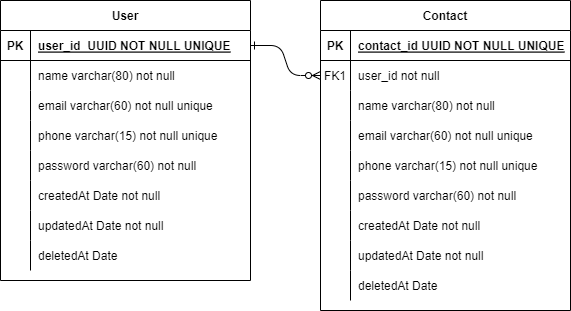

The diagram above was exported from draw.io. Its source (the exported page's mxGraphModel, read from the mxfile embedded in the PNG):
<mxGraphModel dx="1050" dy="573" grid="1" gridSize="10" guides="1" tooltips="1" connect="1" arrows="1" fold="1" page="1" pageScale="1" pageWidth="850" pageHeight="1100" math="0" shadow="0" extFonts="Permanent Marker^https://fonts.googleapis.com/css?family=Permanent+Marker">
  <root>
    <mxCell id="0" />
    <mxCell id="1" parent="0" />
    <mxCell id="C-vyLk0tnHw3VtMMgP7b-1" value="" style="edgeStyle=entityRelationEdgeStyle;endArrow=ERzeroToMany;startArrow=ERone;endFill=1;startFill=0;" parent="1" source="C-vyLk0tnHw3VtMMgP7b-24" target="C-vyLk0tnHw3VtMMgP7b-6" edge="1">
      <mxGeometry width="100" height="100" relative="1" as="geometry">
        <mxPoint x="340" y="720" as="sourcePoint" />
        <mxPoint x="440" y="620" as="targetPoint" />
      </mxGeometry>
    </mxCell>
    <mxCell id="C-vyLk0tnHw3VtMMgP7b-2" value="Contact" style="shape=table;startSize=30;container=1;collapsible=1;childLayout=tableLayout;fixedRows=1;rowLines=0;fontStyle=1;align=center;resizeLast=1;" parent="1" vertex="1">
      <mxGeometry x="450" y="120" width="250" height="310" as="geometry" />
    </mxCell>
    <mxCell id="C-vyLk0tnHw3VtMMgP7b-3" value="" style="shape=partialRectangle;collapsible=0;dropTarget=0;pointerEvents=0;fillColor=none;points=[[0,0.5],[1,0.5]];portConstraint=eastwest;top=0;left=0;right=0;bottom=1;" parent="C-vyLk0tnHw3VtMMgP7b-2" vertex="1">
      <mxGeometry y="30" width="250" height="30" as="geometry" />
    </mxCell>
    <mxCell id="C-vyLk0tnHw3VtMMgP7b-4" value="PK" style="shape=partialRectangle;overflow=hidden;connectable=0;fillColor=none;top=0;left=0;bottom=0;right=0;fontStyle=1;" parent="C-vyLk0tnHw3VtMMgP7b-3" vertex="1">
      <mxGeometry width="30" height="30" as="geometry">
        <mxRectangle width="30" height="30" as="alternateBounds" />
      </mxGeometry>
    </mxCell>
    <mxCell id="C-vyLk0tnHw3VtMMgP7b-5" value="contact_id UUID NOT NULL UNIQUE" style="shape=partialRectangle;overflow=hidden;connectable=0;fillColor=none;top=0;left=0;bottom=0;right=0;align=left;spacingLeft=6;fontStyle=5;" parent="C-vyLk0tnHw3VtMMgP7b-3" vertex="1">
      <mxGeometry x="30" width="220" height="30" as="geometry">
        <mxRectangle width="220" height="30" as="alternateBounds" />
      </mxGeometry>
    </mxCell>
    <mxCell id="C-vyLk0tnHw3VtMMgP7b-6" value="" style="shape=partialRectangle;collapsible=0;dropTarget=0;pointerEvents=0;fillColor=none;points=[[0,0.5],[1,0.5]];portConstraint=eastwest;top=0;left=0;right=0;bottom=0;" parent="C-vyLk0tnHw3VtMMgP7b-2" vertex="1">
      <mxGeometry y="60" width="250" height="30" as="geometry" />
    </mxCell>
    <mxCell id="C-vyLk0tnHw3VtMMgP7b-7" value="FK1" style="shape=partialRectangle;overflow=hidden;connectable=0;fillColor=none;top=0;left=0;bottom=0;right=0;" parent="C-vyLk0tnHw3VtMMgP7b-6" vertex="1">
      <mxGeometry width="30" height="30" as="geometry">
        <mxRectangle width="30" height="30" as="alternateBounds" />
      </mxGeometry>
    </mxCell>
    <mxCell id="C-vyLk0tnHw3VtMMgP7b-8" value="user_id not null" style="shape=partialRectangle;overflow=hidden;connectable=0;fillColor=none;top=0;left=0;bottom=0;right=0;align=left;spacingLeft=6;" parent="C-vyLk0tnHw3VtMMgP7b-6" vertex="1">
      <mxGeometry x="30" width="220" height="30" as="geometry">
        <mxRectangle width="220" height="30" as="alternateBounds" />
      </mxGeometry>
    </mxCell>
    <mxCell id="C-vyLk0tnHw3VtMMgP7b-9" value="" style="shape=partialRectangle;collapsible=0;dropTarget=0;pointerEvents=0;fillColor=none;points=[[0,0.5],[1,0.5]];portConstraint=eastwest;top=0;left=0;right=0;bottom=0;" parent="C-vyLk0tnHw3VtMMgP7b-2" vertex="1">
      <mxGeometry y="90" width="250" height="30" as="geometry" />
    </mxCell>
    <mxCell id="C-vyLk0tnHw3VtMMgP7b-10" value="" style="shape=partialRectangle;overflow=hidden;connectable=0;fillColor=none;top=0;left=0;bottom=0;right=0;" parent="C-vyLk0tnHw3VtMMgP7b-9" vertex="1">
      <mxGeometry width="30" height="30" as="geometry">
        <mxRectangle width="30" height="30" as="alternateBounds" />
      </mxGeometry>
    </mxCell>
    <mxCell id="C-vyLk0tnHw3VtMMgP7b-11" value="name varchar(80) not null" style="shape=partialRectangle;overflow=hidden;connectable=0;fillColor=none;top=0;left=0;bottom=0;right=0;align=left;spacingLeft=6;" parent="C-vyLk0tnHw3VtMMgP7b-9" vertex="1">
      <mxGeometry x="30" width="220" height="30" as="geometry">
        <mxRectangle width="220" height="30" as="alternateBounds" />
      </mxGeometry>
    </mxCell>
    <mxCell id="BZOb23lt10G6UHbAy68A-24" value="" style="shape=partialRectangle;collapsible=0;dropTarget=0;pointerEvents=0;fillColor=none;points=[[0,0.5],[1,0.5]];portConstraint=eastwest;top=0;left=0;right=0;bottom=0;" vertex="1" parent="C-vyLk0tnHw3VtMMgP7b-2">
      <mxGeometry y="120" width="250" height="30" as="geometry" />
    </mxCell>
    <mxCell id="BZOb23lt10G6UHbAy68A-25" value="" style="shape=partialRectangle;overflow=hidden;connectable=0;fillColor=none;top=0;left=0;bottom=0;right=0;" vertex="1" parent="BZOb23lt10G6UHbAy68A-24">
      <mxGeometry width="30" height="30" as="geometry">
        <mxRectangle width="30" height="30" as="alternateBounds" />
      </mxGeometry>
    </mxCell>
    <mxCell id="BZOb23lt10G6UHbAy68A-26" value="email varchar(60) not null unique" style="shape=partialRectangle;overflow=hidden;connectable=0;fillColor=none;top=0;left=0;bottom=0;right=0;align=left;spacingLeft=6;" vertex="1" parent="BZOb23lt10G6UHbAy68A-24">
      <mxGeometry x="30" width="220" height="30" as="geometry">
        <mxRectangle width="220" height="30" as="alternateBounds" />
      </mxGeometry>
    </mxCell>
    <mxCell id="BZOb23lt10G6UHbAy68A-27" value="" style="shape=partialRectangle;collapsible=0;dropTarget=0;pointerEvents=0;fillColor=none;points=[[0,0.5],[1,0.5]];portConstraint=eastwest;top=0;left=0;right=0;bottom=0;" vertex="1" parent="C-vyLk0tnHw3VtMMgP7b-2">
      <mxGeometry y="150" width="250" height="30" as="geometry" />
    </mxCell>
    <mxCell id="BZOb23lt10G6UHbAy68A-28" value="" style="shape=partialRectangle;overflow=hidden;connectable=0;fillColor=none;top=0;left=0;bottom=0;right=0;" vertex="1" parent="BZOb23lt10G6UHbAy68A-27">
      <mxGeometry width="30" height="30" as="geometry">
        <mxRectangle width="30" height="30" as="alternateBounds" />
      </mxGeometry>
    </mxCell>
    <mxCell id="BZOb23lt10G6UHbAy68A-29" value="phone varchar(15) not null unique" style="shape=partialRectangle;overflow=hidden;connectable=0;fillColor=none;top=0;left=0;bottom=0;right=0;align=left;spacingLeft=6;" vertex="1" parent="BZOb23lt10G6UHbAy68A-27">
      <mxGeometry x="30" width="220" height="30" as="geometry">
        <mxRectangle width="220" height="30" as="alternateBounds" />
      </mxGeometry>
    </mxCell>
    <mxCell id="BZOb23lt10G6UHbAy68A-30" value="" style="shape=partialRectangle;collapsible=0;dropTarget=0;pointerEvents=0;fillColor=none;points=[[0,0.5],[1,0.5]];portConstraint=eastwest;top=0;left=0;right=0;bottom=0;" vertex="1" parent="C-vyLk0tnHw3VtMMgP7b-2">
      <mxGeometry y="180" width="250" height="30" as="geometry" />
    </mxCell>
    <mxCell id="BZOb23lt10G6UHbAy68A-31" value="" style="shape=partialRectangle;overflow=hidden;connectable=0;fillColor=none;top=0;left=0;bottom=0;right=0;" vertex="1" parent="BZOb23lt10G6UHbAy68A-30">
      <mxGeometry width="30" height="30" as="geometry">
        <mxRectangle width="30" height="30" as="alternateBounds" />
      </mxGeometry>
    </mxCell>
    <mxCell id="BZOb23lt10G6UHbAy68A-32" value="password varchar(60) not null" style="shape=partialRectangle;overflow=hidden;connectable=0;fillColor=none;top=0;left=0;bottom=0;right=0;align=left;spacingLeft=6;" vertex="1" parent="BZOb23lt10G6UHbAy68A-30">
      <mxGeometry x="30" width="220" height="30" as="geometry">
        <mxRectangle width="220" height="30" as="alternateBounds" />
      </mxGeometry>
    </mxCell>
    <mxCell id="BZOb23lt10G6UHbAy68A-33" value="" style="shape=partialRectangle;collapsible=0;dropTarget=0;pointerEvents=0;fillColor=none;points=[[0,0.5],[1,0.5]];portConstraint=eastwest;top=0;left=0;right=0;bottom=0;" vertex="1" parent="C-vyLk0tnHw3VtMMgP7b-2">
      <mxGeometry y="210" width="250" height="30" as="geometry" />
    </mxCell>
    <mxCell id="BZOb23lt10G6UHbAy68A-34" value="" style="shape=partialRectangle;overflow=hidden;connectable=0;fillColor=none;top=0;left=0;bottom=0;right=0;" vertex="1" parent="BZOb23lt10G6UHbAy68A-33">
      <mxGeometry width="30" height="30" as="geometry">
        <mxRectangle width="30" height="30" as="alternateBounds" />
      </mxGeometry>
    </mxCell>
    <mxCell id="BZOb23lt10G6UHbAy68A-35" value="createdAt Date not null" style="shape=partialRectangle;overflow=hidden;connectable=0;fillColor=none;top=0;left=0;bottom=0;right=0;align=left;spacingLeft=6;" vertex="1" parent="BZOb23lt10G6UHbAy68A-33">
      <mxGeometry x="30" width="220" height="30" as="geometry">
        <mxRectangle width="220" height="30" as="alternateBounds" />
      </mxGeometry>
    </mxCell>
    <mxCell id="BZOb23lt10G6UHbAy68A-36" value="" style="shape=partialRectangle;collapsible=0;dropTarget=0;pointerEvents=0;fillColor=none;points=[[0,0.5],[1,0.5]];portConstraint=eastwest;top=0;left=0;right=0;bottom=0;" vertex="1" parent="C-vyLk0tnHw3VtMMgP7b-2">
      <mxGeometry y="240" width="250" height="30" as="geometry" />
    </mxCell>
    <mxCell id="BZOb23lt10G6UHbAy68A-37" value="" style="shape=partialRectangle;overflow=hidden;connectable=0;fillColor=none;top=0;left=0;bottom=0;right=0;" vertex="1" parent="BZOb23lt10G6UHbAy68A-36">
      <mxGeometry width="30" height="30" as="geometry">
        <mxRectangle width="30" height="30" as="alternateBounds" />
      </mxGeometry>
    </mxCell>
    <mxCell id="BZOb23lt10G6UHbAy68A-38" value="updatedAt Date not null" style="shape=partialRectangle;overflow=hidden;connectable=0;fillColor=none;top=0;left=0;bottom=0;right=0;align=left;spacingLeft=6;" vertex="1" parent="BZOb23lt10G6UHbAy68A-36">
      <mxGeometry x="30" width="220" height="30" as="geometry">
        <mxRectangle width="220" height="30" as="alternateBounds" />
      </mxGeometry>
    </mxCell>
    <mxCell id="BZOb23lt10G6UHbAy68A-39" value="" style="shape=partialRectangle;collapsible=0;dropTarget=0;pointerEvents=0;fillColor=none;points=[[0,0.5],[1,0.5]];portConstraint=eastwest;top=0;left=0;right=0;bottom=0;" vertex="1" parent="C-vyLk0tnHw3VtMMgP7b-2">
      <mxGeometry y="270" width="250" height="30" as="geometry" />
    </mxCell>
    <mxCell id="BZOb23lt10G6UHbAy68A-40" value="" style="shape=partialRectangle;overflow=hidden;connectable=0;fillColor=none;top=0;left=0;bottom=0;right=0;" vertex="1" parent="BZOb23lt10G6UHbAy68A-39">
      <mxGeometry width="30" height="30" as="geometry">
        <mxRectangle width="30" height="30" as="alternateBounds" />
      </mxGeometry>
    </mxCell>
    <mxCell id="BZOb23lt10G6UHbAy68A-41" value="deletedAt Date" style="shape=partialRectangle;overflow=hidden;connectable=0;fillColor=none;top=0;left=0;bottom=0;right=0;align=left;spacingLeft=6;" vertex="1" parent="BZOb23lt10G6UHbAy68A-39">
      <mxGeometry x="30" width="220" height="30" as="geometry">
        <mxRectangle width="220" height="30" as="alternateBounds" />
      </mxGeometry>
    </mxCell>
    <mxCell id="C-vyLk0tnHw3VtMMgP7b-23" value="User" style="shape=table;startSize=30;container=1;collapsible=1;childLayout=tableLayout;fixedRows=1;rowLines=0;fontStyle=1;align=center;resizeLast=1;" parent="1" vertex="1">
      <mxGeometry x="130" y="120" width="250" height="280" as="geometry" />
    </mxCell>
    <mxCell id="C-vyLk0tnHw3VtMMgP7b-24" value="" style="shape=partialRectangle;collapsible=0;dropTarget=0;pointerEvents=0;fillColor=none;points=[[0,0.5],[1,0.5]];portConstraint=eastwest;top=0;left=0;right=0;bottom=1;" parent="C-vyLk0tnHw3VtMMgP7b-23" vertex="1">
      <mxGeometry y="30" width="250" height="30" as="geometry" />
    </mxCell>
    <mxCell id="C-vyLk0tnHw3VtMMgP7b-25" value="PK" style="shape=partialRectangle;overflow=hidden;connectable=0;fillColor=none;top=0;left=0;bottom=0;right=0;fontStyle=1;" parent="C-vyLk0tnHw3VtMMgP7b-24" vertex="1">
      <mxGeometry width="30" height="30" as="geometry">
        <mxRectangle width="30" height="30" as="alternateBounds" />
      </mxGeometry>
    </mxCell>
    <mxCell id="C-vyLk0tnHw3VtMMgP7b-26" value="user_id  UUID NOT NULL UNIQUE" style="shape=partialRectangle;overflow=hidden;connectable=0;fillColor=none;top=0;left=0;bottom=0;right=0;align=left;spacingLeft=6;fontStyle=5;" parent="C-vyLk0tnHw3VtMMgP7b-24" vertex="1">
      <mxGeometry x="30" width="220" height="30" as="geometry">
        <mxRectangle width="220" height="30" as="alternateBounds" />
      </mxGeometry>
    </mxCell>
    <mxCell id="C-vyLk0tnHw3VtMMgP7b-27" value="" style="shape=partialRectangle;collapsible=0;dropTarget=0;pointerEvents=0;fillColor=none;points=[[0,0.5],[1,0.5]];portConstraint=eastwest;top=0;left=0;right=0;bottom=0;" parent="C-vyLk0tnHw3VtMMgP7b-23" vertex="1">
      <mxGeometry y="60" width="250" height="30" as="geometry" />
    </mxCell>
    <mxCell id="C-vyLk0tnHw3VtMMgP7b-28" value="" style="shape=partialRectangle;overflow=hidden;connectable=0;fillColor=none;top=0;left=0;bottom=0;right=0;" parent="C-vyLk0tnHw3VtMMgP7b-27" vertex="1">
      <mxGeometry width="30" height="30" as="geometry">
        <mxRectangle width="30" height="30" as="alternateBounds" />
      </mxGeometry>
    </mxCell>
    <mxCell id="C-vyLk0tnHw3VtMMgP7b-29" value="name varchar(80) not null" style="shape=partialRectangle;overflow=hidden;connectable=0;fillColor=none;top=0;left=0;bottom=0;right=0;align=left;spacingLeft=6;" parent="C-vyLk0tnHw3VtMMgP7b-27" vertex="1">
      <mxGeometry x="30" width="220" height="30" as="geometry">
        <mxRectangle width="220" height="30" as="alternateBounds" />
      </mxGeometry>
    </mxCell>
    <mxCell id="BZOb23lt10G6UHbAy68A-1" value="" style="shape=partialRectangle;collapsible=0;dropTarget=0;pointerEvents=0;fillColor=none;points=[[0,0.5],[1,0.5]];portConstraint=eastwest;top=0;left=0;right=0;bottom=0;" vertex="1" parent="C-vyLk0tnHw3VtMMgP7b-23">
      <mxGeometry y="90" width="250" height="30" as="geometry" />
    </mxCell>
    <mxCell id="BZOb23lt10G6UHbAy68A-2" value="" style="shape=partialRectangle;overflow=hidden;connectable=0;fillColor=none;top=0;left=0;bottom=0;right=0;" vertex="1" parent="BZOb23lt10G6UHbAy68A-1">
      <mxGeometry width="30" height="30" as="geometry">
        <mxRectangle width="30" height="30" as="alternateBounds" />
      </mxGeometry>
    </mxCell>
    <mxCell id="BZOb23lt10G6UHbAy68A-3" value="email varchar(60) not null unique" style="shape=partialRectangle;overflow=hidden;connectable=0;fillColor=none;top=0;left=0;bottom=0;right=0;align=left;spacingLeft=6;" vertex="1" parent="BZOb23lt10G6UHbAy68A-1">
      <mxGeometry x="30" width="220" height="30" as="geometry">
        <mxRectangle width="220" height="30" as="alternateBounds" />
      </mxGeometry>
    </mxCell>
    <mxCell id="BZOb23lt10G6UHbAy68A-4" value="" style="shape=partialRectangle;collapsible=0;dropTarget=0;pointerEvents=0;fillColor=none;points=[[0,0.5],[1,0.5]];portConstraint=eastwest;top=0;left=0;right=0;bottom=0;" vertex="1" parent="C-vyLk0tnHw3VtMMgP7b-23">
      <mxGeometry y="120" width="250" height="30" as="geometry" />
    </mxCell>
    <mxCell id="BZOb23lt10G6UHbAy68A-5" value="" style="shape=partialRectangle;overflow=hidden;connectable=0;fillColor=none;top=0;left=0;bottom=0;right=0;" vertex="1" parent="BZOb23lt10G6UHbAy68A-4">
      <mxGeometry width="30" height="30" as="geometry">
        <mxRectangle width="30" height="30" as="alternateBounds" />
      </mxGeometry>
    </mxCell>
    <mxCell id="BZOb23lt10G6UHbAy68A-6" value="phone varchar(15) not null unique" style="shape=partialRectangle;overflow=hidden;connectable=0;fillColor=none;top=0;left=0;bottom=0;right=0;align=left;spacingLeft=6;" vertex="1" parent="BZOb23lt10G6UHbAy68A-4">
      <mxGeometry x="30" width="220" height="30" as="geometry">
        <mxRectangle width="220" height="30" as="alternateBounds" />
      </mxGeometry>
    </mxCell>
    <mxCell id="BZOb23lt10G6UHbAy68A-7" value="" style="shape=partialRectangle;collapsible=0;dropTarget=0;pointerEvents=0;fillColor=none;points=[[0,0.5],[1,0.5]];portConstraint=eastwest;top=0;left=0;right=0;bottom=0;" vertex="1" parent="C-vyLk0tnHw3VtMMgP7b-23">
      <mxGeometry y="150" width="250" height="30" as="geometry" />
    </mxCell>
    <mxCell id="BZOb23lt10G6UHbAy68A-8" value="" style="shape=partialRectangle;overflow=hidden;connectable=0;fillColor=none;top=0;left=0;bottom=0;right=0;" vertex="1" parent="BZOb23lt10G6UHbAy68A-7">
      <mxGeometry width="30" height="30" as="geometry">
        <mxRectangle width="30" height="30" as="alternateBounds" />
      </mxGeometry>
    </mxCell>
    <mxCell id="BZOb23lt10G6UHbAy68A-9" value="password varchar(60) not null" style="shape=partialRectangle;overflow=hidden;connectable=0;fillColor=none;top=0;left=0;bottom=0;right=0;align=left;spacingLeft=6;" vertex="1" parent="BZOb23lt10G6UHbAy68A-7">
      <mxGeometry x="30" width="220" height="30" as="geometry">
        <mxRectangle width="220" height="30" as="alternateBounds" />
      </mxGeometry>
    </mxCell>
    <mxCell id="BZOb23lt10G6UHbAy68A-12" value="" style="shape=partialRectangle;collapsible=0;dropTarget=0;pointerEvents=0;fillColor=none;points=[[0,0.5],[1,0.5]];portConstraint=eastwest;top=0;left=0;right=0;bottom=0;" vertex="1" parent="C-vyLk0tnHw3VtMMgP7b-23">
      <mxGeometry y="180" width="250" height="30" as="geometry" />
    </mxCell>
    <mxCell id="BZOb23lt10G6UHbAy68A-13" value="" style="shape=partialRectangle;overflow=hidden;connectable=0;fillColor=none;top=0;left=0;bottom=0;right=0;" vertex="1" parent="BZOb23lt10G6UHbAy68A-12">
      <mxGeometry width="30" height="30" as="geometry">
        <mxRectangle width="30" height="30" as="alternateBounds" />
      </mxGeometry>
    </mxCell>
    <mxCell id="BZOb23lt10G6UHbAy68A-14" value="createdAt Date not null" style="shape=partialRectangle;overflow=hidden;connectable=0;fillColor=none;top=0;left=0;bottom=0;right=0;align=left;spacingLeft=6;" vertex="1" parent="BZOb23lt10G6UHbAy68A-12">
      <mxGeometry x="30" width="220" height="30" as="geometry">
        <mxRectangle width="220" height="30" as="alternateBounds" />
      </mxGeometry>
    </mxCell>
    <mxCell id="BZOb23lt10G6UHbAy68A-15" value="" style="shape=partialRectangle;collapsible=0;dropTarget=0;pointerEvents=0;fillColor=none;points=[[0,0.5],[1,0.5]];portConstraint=eastwest;top=0;left=0;right=0;bottom=0;" vertex="1" parent="C-vyLk0tnHw3VtMMgP7b-23">
      <mxGeometry y="210" width="250" height="30" as="geometry" />
    </mxCell>
    <mxCell id="BZOb23lt10G6UHbAy68A-16" value="" style="shape=partialRectangle;overflow=hidden;connectable=0;fillColor=none;top=0;left=0;bottom=0;right=0;" vertex="1" parent="BZOb23lt10G6UHbAy68A-15">
      <mxGeometry width="30" height="30" as="geometry">
        <mxRectangle width="30" height="30" as="alternateBounds" />
      </mxGeometry>
    </mxCell>
    <mxCell id="BZOb23lt10G6UHbAy68A-17" value="updatedAt Date not null" style="shape=partialRectangle;overflow=hidden;connectable=0;fillColor=none;top=0;left=0;bottom=0;right=0;align=left;spacingLeft=6;" vertex="1" parent="BZOb23lt10G6UHbAy68A-15">
      <mxGeometry x="30" width="220" height="30" as="geometry">
        <mxRectangle width="220" height="30" as="alternateBounds" />
      </mxGeometry>
    </mxCell>
    <mxCell id="BZOb23lt10G6UHbAy68A-18" value="" style="shape=partialRectangle;collapsible=0;dropTarget=0;pointerEvents=0;fillColor=none;points=[[0,0.5],[1,0.5]];portConstraint=eastwest;top=0;left=0;right=0;bottom=0;" vertex="1" parent="C-vyLk0tnHw3VtMMgP7b-23">
      <mxGeometry y="240" width="250" height="30" as="geometry" />
    </mxCell>
    <mxCell id="BZOb23lt10G6UHbAy68A-19" value="" style="shape=partialRectangle;overflow=hidden;connectable=0;fillColor=none;top=0;left=0;bottom=0;right=0;" vertex="1" parent="BZOb23lt10G6UHbAy68A-18">
      <mxGeometry width="30" height="30" as="geometry">
        <mxRectangle width="30" height="30" as="alternateBounds" />
      </mxGeometry>
    </mxCell>
    <mxCell id="BZOb23lt10G6UHbAy68A-20" value="deletedAt Date" style="shape=partialRectangle;overflow=hidden;connectable=0;fillColor=none;top=0;left=0;bottom=0;right=0;align=left;spacingLeft=6;" vertex="1" parent="BZOb23lt10G6UHbAy68A-18">
      <mxGeometry x="30" width="220" height="30" as="geometry">
        <mxRectangle width="220" height="30" as="alternateBounds" />
      </mxGeometry>
    </mxCell>
  </root>
</mxGraphModel>